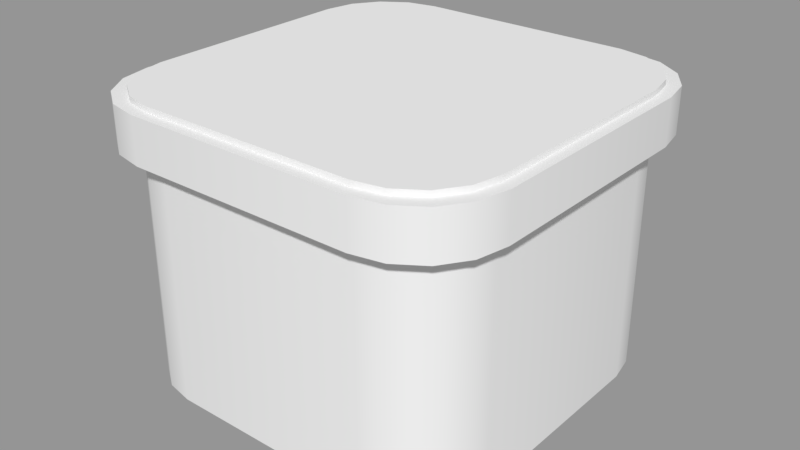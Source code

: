 # Source: Platform_1.blend  (saved by Blender 2.79.0; exported with 4.5.12 LTS)
import bpy
from mathutils import Matrix  # noqa: F401  (used for matrix-valued properties, if any)

bpy.ops.wm.read_factory_settings(use_empty=True)
scene = bpy.context.scene
scene.name = 'Scene'

# ---- collections
col_collection_1 = bpy.data.collections.new('Collection 1'); scene.collection.children.link(col_collection_1)

# ---- materials (node trees are filled in below, after node groups)
mat_material = bpy.data.materials.new('Material')
mat_material.alpha_threshold = 0.0
mat_material.use_transparent_shadow = False
mat_material.roughness = 0.5
mat_material.line_color = (0.0, 0.0, 0.0, 1.0)

# ---- node groups
ng_auto_smooth = bpy.data.node_groups.new('Auto Smooth', 'GeometryNodeTree')
_s = ng_auto_smooth.interface.new_socket(name='Geometry', in_out='OUTPUT', socket_type='NodeSocketGeometry')
_s = ng_auto_smooth.interface.new_socket(name='Geometry', in_out='INPUT', socket_type='NodeSocketGeometry')
_s = ng_auto_smooth.interface.new_socket(name='Angle', in_out='INPUT', socket_type='NodeSocketFloat')
_s.subtype = 'ANGLE'
_s.min_value = 0.0
_s.max_value = 3.142
ng_auto_smooth.is_modifier = True
_N = ng_auto_smooth.nodes; _L = ng_auto_smooth.links
n0 = _N.new('NodeGroupOutput'); n0.name = 'Group Output'; n0.location = (480, -100)
n1 = _N.new('NodeGroupInput'); n1.name = 'Group Input'; n1.location = (-420, -300)
n2 = _N.new('NodeGroupInput'); n2.name = 'Group Input.001'; n2.location = (-60, -100)
n3 = _N.new('GeometryNodeSetShadeSmooth'); n3.name = 'Set Shade Smooth'; n3.location = (120, -100)
n3.domain = 'EDGE'
n4 = _N.new('GeometryNodeSetShadeSmooth'); n4.name = 'Set Shade Smooth.001'; n4.location = (300, -100)
n5 = _N.new('GeometryNodeInputMeshEdgeAngle'); n5.name = 'Edge Angle'; n5.location = (-420, -220)
n6 = _N.new('GeometryNodeInputEdgeSmooth'); n6.name = 'Is Edge Smooth'; n6.location = (-60, -160)
n7 = _N.new('GeometryNodeInputShadeSmooth'); n7.name = 'Is Face Smooth'; n7.location = (-240, -340)
n8 = _N.new('FunctionNodeBooleanMath'); n8.name = 'Boolean Math'; n8.location = (-60, -220)
n9 = _N.new('FunctionNodeCompare'); n9.name = 'Compare'; n9.location = (-240, -180)
n9.operation = 'LESS_EQUAL'
_L.new(n5.outputs[0], n9.inputs[0])
_L.new(n4.outputs[0], n0.inputs[0])
_L.new(n1.outputs[1], n9.inputs[1])
_L.new(n9.outputs[0], n8.inputs[0])
_L.new(n7.outputs[0], n8.inputs[1])
_L.new(n2.outputs[0], n3.inputs[0])
_L.new(n6.outputs[0], n3.inputs[1])
_L.new(n3.outputs[0], n4.inputs[0])
_L.new(n8.outputs[0], n3.inputs[2])
n0.is_active_output = True

# ---- material node trees

# ---- meshes
me_cube_002 = bpy.data.meshes.new('Cube.002')
me_cube_002.from_pydata([(0.5853, 1.0, -1.0), (1.0, 0.5853, -1.0), (0.744, 0.9684, -1.0), (0.8785, 0.8785, -1.0), (0.9684, 0.744, -1.0), (1.0, -0.5853, -1.0), (0.5853, -1.0, -1.0), (0.9684, -0.744, -1.0), (0.8785, -0.8785, -1.0), (0.744, -0.9684, -1.0), (-0.5853, -1.0, -1.0), (-1.0, -0.5853, -1.0), (-0.744, -0.9684, -1.0), (-0.8785, -0.8785, -1.0), (-0.9684, -0.744, -1.0), (-1.0, 0.5853, -1.0), (-0.5853, 1.0, -1.0), (-0.9684, 0.744, -1.0), (-0.8785, 0.8785, -1.0), (-0.744, 0.9684, -1.0), (1.0, 0.5853, 1.0), (0.5853, 1.0, 1.0), (0.9684, 0.744, 1.0), (0.8785, 0.8785, 1.0), (0.744, 0.9684, 1.0), (0.5853, -1.0, 1.0), (1.0, -0.5853, 1.0), (0.744, -0.9684, 1.0), (0.8785, -0.8785, 1.0), (0.9684, -0.744, 1.0), (-1.0, -0.5853, 1.0), (-0.5853, -1.0, 1.0), (-0.9684, -0.744, 1.0), (-0.8785, -0.8785, 1.0), (-0.744, -0.9684, 1.0), (-0.5853, 1.0, 1.0), (-1.0, 0.5853, 1.0), (-0.744, 0.9684, 1.0), (-0.8785, 0.8785, 1.0), (-0.9684, 0.744, 1.0)], [], [(21, 0, 16, 35), (0, 2, 3, 4, 1, 5, 7, 8, 9, 6, 10, 12, 13, 14, 11, 15, 17, 18, 19, 16), (11, 30, 36, 15), (20, 22, 23, 24, 21, 35, 37, 38, 39, 36, 30, 32, 33, 34, 31, 25, 27, 28, 29, 26), (6, 25, 31, 10), (0, 21, 24, 2), (2, 24, 23, 3), (3, 23, 22, 4), (4, 22, 20, 1), (5, 26, 29, 7), (7, 29, 28, 8), (8, 28, 27, 9), (9, 27, 25, 6), (10, 31, 34, 12), (12, 34, 33, 13), (13, 33, 32, 14), (14, 32, 30, 11), (15, 36, 39, 17), (17, 39, 38, 18), (18, 38, 37, 19), (19, 37, 35, 16), (1, 20, 26, 5)])
me_cube_002.polygons.foreach_set('use_smooth', [True] * 22)
me_cube_002.materials.append(mat_material)
me_cube_002.use_remesh_preserve_volume = False
me_cube_002.use_remesh_preserve_attributes = False
me_cube_002.use_mirror_vertex_groups = False
me_cube_002.update()
me_cube_001 = bpy.data.meshes.new('Cube.001')
me_cube_001.from_pydata([(0.5853, 1.0, -1.0), (1.0, 0.5853, -1.0), (0.744, 0.9684, -1.0), (0.8785, 0.8785, -1.0), (0.9684, 0.744, -1.0), (1.0, -0.5853, -1.0), (0.5853, -1.0, -1.0), (0.9684, -0.744, -1.0), (0.8785, -0.8785, -1.0), (0.744, -0.9684, -1.0), (-0.5853, -1.0, -1.0), (-1.0, -0.5853, -1.0), (-0.744, -0.9684, -1.0), (-0.8785, -0.8785, -1.0), (-0.9684, -0.744, -1.0), (-1.0, 0.5853, -1.0), (-0.5853, 1.0, -1.0), (-0.9684, 0.744, -1.0), (-0.8785, 0.8785, -1.0), (-0.744, 0.9684, -1.0), (1.0, 0.5853, 1.0), (0.5853, 1.0, 1.0), (0.9684, 0.744, 1.0), (0.8785, 0.8785, 1.0), (0.744, 0.9684, 1.0), (0.5853, -1.0, 1.0), (1.0, -0.5853, 1.0), (0.744, -0.9684, 1.0), (0.8785, -0.8785, 1.0), (0.9684, -0.744, 1.0), (-1.0, -0.5853, 1.0), (-0.5853, -1.0, 1.0), (-0.9684, -0.744, 1.0), (-0.8785, -0.8785, 1.0), (-0.744, -0.9684, 1.0), (-0.5853, 1.0, 1.0), (-1.0, 0.5853, 1.0), (-0.744, 0.9684, 1.0), (-0.8785, 0.8785, 1.0), (-0.9684, 0.744, 1.0)], [], [(21, 0, 16, 35), (0, 2, 3, 4, 1, 5, 7, 8, 9, 6, 10, 12, 13, 14, 11, 15, 17, 18, 19, 16), (11, 30, 36, 15), (20, 22, 23, 24, 21, 35, 37, 38, 39, 36, 30, 32, 33, 34, 31, 25, 27, 28, 29, 26), (6, 25, 31, 10), (0, 21, 24, 2), (2, 24, 23, 3), (3, 23, 22, 4), (4, 22, 20, 1), (5, 26, 29, 7), (7, 29, 28, 8), (8, 28, 27, 9), (9, 27, 25, 6), (10, 31, 34, 12), (12, 34, 33, 13), (13, 33, 32, 14), (14, 32, 30, 11), (15, 36, 39, 17), (17, 39, 38, 18), (18, 38, 37, 19), (19, 37, 35, 16), (1, 20, 26, 5)])
me_cube_001.polygons.foreach_set('use_smooth', [True] * 22)
me_cube_001.materials.append(mat_material)
me_cube_001.use_remesh_preserve_volume = False
me_cube_001.use_remesh_preserve_attributes = False
me_cube_001.use_mirror_vertex_groups = False
me_cube_001.update()
me_cube = bpy.data.meshes.new('Cube')
me_cube.from_pydata([(0.5853, 1.0, -1.0), (1.0, 0.5853, -1.0), (0.744, 0.9684, -1.0), (0.8785, 0.8785, -1.0), (0.9684, 0.744, -1.0), (1.0, -0.5853, -1.0), (0.5853, -1.0, -1.0), (0.9684, -0.744, -1.0), (0.8785, -0.8785, -1.0), (0.744, -0.9684, -1.0), (-0.5853, -1.0, -1.0), (-1.0, -0.5853, -1.0), (-0.744, -0.9684, -1.0), (-0.8785, -0.8785, -1.0), (-0.9684, -0.744, -1.0), (-1.0, 0.5853, -1.0), (-0.5853, 1.0, -1.0), (-0.9684, 0.744, -1.0), (-0.8785, 0.8785, -1.0), (-0.744, 0.9684, -1.0), (1.0, 0.5853, 1.0), (0.5853, 1.0, 1.0), (0.9684, 0.744, 1.0), (0.8785, 0.8785, 1.0), (0.744, 0.9684, 1.0), (0.5853, -1.0, 1.0), (1.0, -0.5853, 1.0), (0.744, -0.9684, 1.0), (0.8785, -0.8785, 1.0), (0.9684, -0.744, 1.0), (-1.0, -0.5853, 1.0), (-0.5853, -1.0, 1.0), (-0.9684, -0.744, 1.0), (-0.8785, -0.8785, 1.0), (-0.744, -0.9684, 1.0), (-0.5853, 1.0, 1.0), (-1.0, 0.5853, 1.0), (-0.744, 0.9684, 1.0), (-0.8785, 0.8785, 1.0), (-0.9684, 0.744, 1.0)], [], [(21, 0, 16, 35), (0, 2, 3, 4, 1, 5, 7, 8, 9, 6, 10, 12, 13, 14, 11, 15, 17, 18, 19, 16), (11, 30, 36, 15), (20, 22, 23, 24, 21, 35, 37, 38, 39, 36, 30, 32, 33, 34, 31, 25, 27, 28, 29, 26), (6, 25, 31, 10), (0, 21, 24, 2), (2, 24, 23, 3), (3, 23, 22, 4), (4, 22, 20, 1), (5, 26, 29, 7), (7, 29, 28, 8), (8, 28, 27, 9), (9, 27, 25, 6), (10, 31, 34, 12), (12, 34, 33, 13), (13, 33, 32, 14), (14, 32, 30, 11), (15, 36, 39, 17), (17, 39, 38, 18), (18, 38, 37, 19), (19, 37, 35, 16), (1, 20, 26, 5)])
me_cube.polygons.foreach_set('use_smooth', [True] * 22)
me_cube.materials.append(mat_material)
me_cube.use_remesh_preserve_volume = False
me_cube.use_remesh_preserve_attributes = False
me_cube.use_mirror_vertex_groups = False
me_cube.update()

# ---- objects
ob_grass = bpy.data.objects.new('Grass', me_cube_002)
ob_border = bpy.data.objects.new('Border', me_cube_001)
ob_ground = bpy.data.objects.new('Ground', me_cube)

# ---- transforms, parenting, visibility, modifiers, constraints
ob_grass.location = (0.0, 0.0, 1.195)
ob_grass.scale = (1.035, 1.035, -0.0252)
ob_grass.lock_rotations_4d = False
ob_grass.empty_display_type = 'ARROWS'
ob_grass.lineart.crease_threshold = 0.0
_m = ob_grass.modifiers.new('Auto Smooth', 'NODES')
_m.node_group = ng_auto_smooth
_gi = [s.identifier for s in ng_auto_smooth.interface.items_tree if s.item_type == 'SOCKET' and s.in_out == 'INPUT']
_m[_gi[1]] = 0.5236  # Angle
ob_border.location = (0.0, 0.0, 1.063)
ob_border.scale = (1.098, 1.098, -0.1256)
ob_border.lock_rotations_4d = False
ob_border.empty_display_type = 'ARROWS'
ob_border.lineart.crease_threshold = 0.0
_m = ob_border.modifiers.new('Auto Smooth', 'NODES')
_m.node_group = ng_auto_smooth
_gi = [s.identifier for s in ng_auto_smooth.interface.items_tree if s.item_type == 'SOCKET' and s.in_out == 'INPUT']
_m[_gi[1]] = 0.5236  # Angle
ob_ground.location = (0.0, 0.0, 0.2972)
ob_ground.scale = (1.0, 1.0, 0.6813)
ob_ground.lock_rotations_4d = False
ob_ground.empty_display_type = 'ARROWS'
ob_ground.lineart.crease_threshold = 0.0
_m = ob_ground.modifiers.new('Auto Smooth', 'NODES')
_m.node_group = ng_auto_smooth
_gi = [s.identifier for s in ng_auto_smooth.interface.items_tree if s.item_type == 'SOCKET' and s.in_out == 'INPUT']
_m[_gi[1]] = 0.5236  # Angle

# ---- collection membership
col_collection_1.objects.link(ob_grass)
col_collection_1.objects.link(ob_border)
col_collection_1.objects.link(ob_ground)

# ---- scene / render settings (as saved in the file)
scene.frame_start = 1; scene.frame_end = 250; scene.frame_set(1)
scene.render.engine = 'BLENDER_EEVEE_NEXT'
scene.render.resolution_percentage = 50
scene.render.dither_intensity = 0.0
scene.cycles.use_denoising = False
scene.cycles.samples = 128
scene.cycles.sampling_pattern = 'TABULATED_SOBOL'
scene.cycles.use_adaptive_sampling = False
scene.cycles.use_light_tree = False
scene.cycles.blur_glossy = 0.0
scene.cycles.sample_clamp_indirect = 0.0
scene.view_settings.view_transform = 'Standard'
bpy.context.view_layer.update()

# ---- added for rendering (the .blend has no active camera and no usable light): camera, sun + grey world if the file has none
cam_auto = bpy.data.cameras.new('AutoCamera')
cam_auto.lens = 50.0
cam_auto.sensor_width = 36.0
cam_auto.clip_end = 1000.0
ob_auto_camera = bpy.data.objects.new('AutoCamera', cam_auto)
scene.collection.objects.link(ob_auto_camera)
ob_auto_camera.location = (3.23515, -3.88218, 3.00614)
ob_auto_camera.rotation_euler = (1.09748, -7.21219e-08, 0.694738)
scene.camera = ob_auto_camera
light_auto_sun = bpy.data.lights.new('AutoSun', 'SUN')
light_auto_sun.energy = 3.0
light_auto_sun.angle = 0.0523599
ob_auto_sun = bpy.data.objects.new('AutoSun', light_auto_sun)
scene.collection.objects.link(ob_auto_sun)
ob_auto_sun.rotation_euler = (0.872665, 0.174533, 0.523599)
if scene.world is None:
    world_auto = bpy.data.worlds.new('AutoWorld')
    world_auto.color = (0.3, 0.3, 0.3)
    scene.world = world_auto
bpy.context.view_layer.update()
